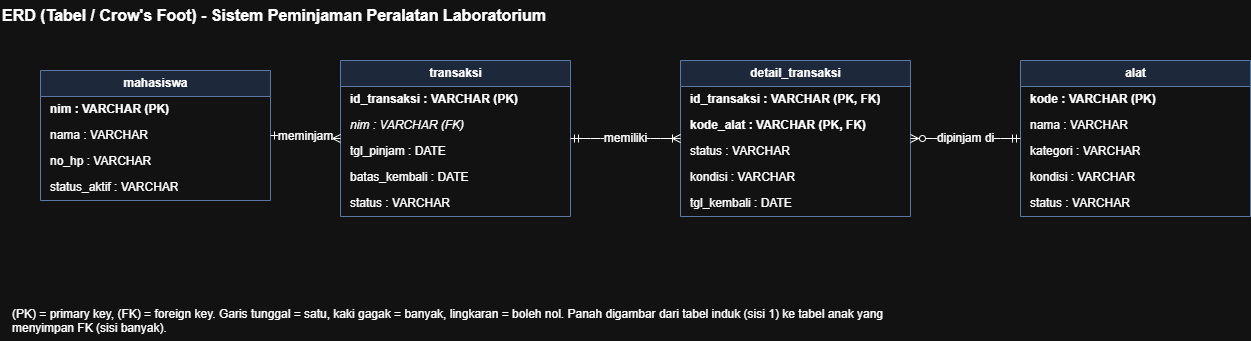

The diagram above was exported from draw.io. Its source (the exported page's mxGraphModel, read from the mxfile embedded in the PNG):
<mxGraphModel dx="1373" dy="749" grid="1" gridSize="10" guides="1" tooltips="1" connect="1" arrows="1" fold="1" page="1" pageScale="1" pageWidth="1400" pageHeight="500" math="0" shadow="0">
  <root>
    <mxCell id="0" />
    <mxCell id="1" parent="0" />
    <mxCell id="title" parent="1" style="text;html=1;align=left;verticalAlign=middle;fontSize=16;fontStyle=1;" value="ERD (Tabel / Crow's Foot) - Sistem Peminjaman Peralatan Laboratorium" vertex="1">
      <mxGeometry height="30" width="800" x="40" y="20" as="geometry" />
    </mxCell>
    <mxCell id="t_mhs" parent="1" style="swimlane;fontStyle=1;childLayout=stackLayout;horizontal=1;startSize=26;horizontalStack=0;resizeParent=1;resizeParentMax=0;resizeLast=0;collapsible=0;marginBottom=0;html=1;fillColor=#dae8fc;strokeColor=#6c8ebf;" value="mahasiswa" vertex="1">
      <mxGeometry height="130" width="230" x="80" y="90" as="geometry" />
    </mxCell>
    <mxCell id="mhs1" parent="t_mhs" style="text;strokeColor=none;fillColor=none;align=left;verticalAlign=middle;spacingLeft=8;spacingRight=4;overflow=hidden;rotatable=0;html=1;fontStyle=1;" value="nim : VARCHAR  (PK)" vertex="1">
      <mxGeometry height="26" width="230" y="26" as="geometry" />
    </mxCell>
    <mxCell id="mhs2" parent="t_mhs" style="text;strokeColor=none;fillColor=none;align=left;verticalAlign=middle;spacingLeft=8;spacingRight=4;overflow=hidden;rotatable=0;html=1;" value="nama : VARCHAR" vertex="1">
      <mxGeometry height="26" width="230" y="52" as="geometry" />
    </mxCell>
    <mxCell id="mhs3" parent="t_mhs" style="text;strokeColor=none;fillColor=none;align=left;verticalAlign=middle;spacingLeft=8;spacingRight=4;overflow=hidden;rotatable=0;html=1;" value="no_hp : VARCHAR" vertex="1">
      <mxGeometry height="26" width="230" y="78" as="geometry" />
    </mxCell>
    <mxCell id="mhs4" parent="t_mhs" style="text;strokeColor=none;fillColor=none;align=left;verticalAlign=middle;spacingLeft=8;spacingRight=4;overflow=hidden;rotatable=0;html=1;" value="status_aktif : VARCHAR" vertex="1">
      <mxGeometry height="26" width="230" y="104" as="geometry" />
    </mxCell>
    <mxCell id="t_trx" parent="1" style="swimlane;fontStyle=1;childLayout=stackLayout;horizontal=1;startSize=26;horizontalStack=0;resizeParent=1;resizeParentMax=0;resizeLast=0;collapsible=0;marginBottom=0;html=1;fillColor=#dae8fc;strokeColor=#6c8ebf;" value="transaksi" vertex="1">
      <mxGeometry height="156" width="230" x="380" y="80" as="geometry" />
    </mxCell>
    <mxCell id="trx1" parent="t_trx" style="text;strokeColor=none;fillColor=none;align=left;verticalAlign=middle;spacingLeft=8;spacingRight=4;overflow=hidden;rotatable=0;html=1;fontStyle=1;" value="id_transaksi : VARCHAR  (PK)" vertex="1">
      <mxGeometry height="26" width="230" y="26" as="geometry" />
    </mxCell>
    <mxCell id="trx2" parent="t_trx" style="text;strokeColor=none;fillColor=none;align=left;verticalAlign=middle;spacingLeft=8;spacingRight=4;overflow=hidden;rotatable=0;html=1;fontStyle=2;" value="nim : VARCHAR  (FK)" vertex="1">
      <mxGeometry height="26" width="230" y="52" as="geometry" />
    </mxCell>
    <mxCell id="trx3" parent="t_trx" style="text;strokeColor=none;fillColor=none;align=left;verticalAlign=middle;spacingLeft=8;spacingRight=4;overflow=hidden;rotatable=0;html=1;" value="tgl_pinjam : DATE" vertex="1">
      <mxGeometry height="26" width="230" y="78" as="geometry" />
    </mxCell>
    <mxCell id="trx4" parent="t_trx" style="text;strokeColor=none;fillColor=none;align=left;verticalAlign=middle;spacingLeft=8;spacingRight=4;overflow=hidden;rotatable=0;html=1;" value="batas_kembali : DATE" vertex="1">
      <mxGeometry height="26" width="230" y="104" as="geometry" />
    </mxCell>
    <mxCell id="trx5" parent="t_trx" style="text;strokeColor=none;fillColor=none;align=left;verticalAlign=middle;spacingLeft=8;spacingRight=4;overflow=hidden;rotatable=0;html=1;" value="status : VARCHAR" vertex="1">
      <mxGeometry height="26" width="230" y="130" as="geometry" />
    </mxCell>
    <mxCell id="t_det" parent="1" style="swimlane;fontStyle=1;childLayout=stackLayout;horizontal=1;startSize=26;horizontalStack=0;resizeParent=1;resizeParentMax=0;resizeLast=0;collapsible=0;marginBottom=0;html=1;fillColor=#dae8fc;strokeColor=#6c8ebf;" value="detail_transaksi" vertex="1">
      <mxGeometry height="156" width="230" x="720" y="80" as="geometry" />
    </mxCell>
    <mxCell id="det1" parent="t_det" style="text;strokeColor=none;fillColor=none;align=left;verticalAlign=middle;spacingLeft=8;spacingRight=4;overflow=hidden;rotatable=0;html=1;fontStyle=1;" value="id_transaksi : VARCHAR  (PK, FK)" vertex="1">
      <mxGeometry height="26" width="230" y="26" as="geometry" />
    </mxCell>
    <mxCell id="det2" parent="t_det" style="text;strokeColor=none;fillColor=none;align=left;verticalAlign=middle;spacingLeft=8;spacingRight=4;overflow=hidden;rotatable=0;html=1;fontStyle=1;" value="kode_alat : VARCHAR  (PK, FK)" vertex="1">
      <mxGeometry height="26" width="230" y="52" as="geometry" />
    </mxCell>
    <mxCell id="det3" parent="t_det" style="text;strokeColor=none;fillColor=none;align=left;verticalAlign=middle;spacingLeft=8;spacingRight=4;overflow=hidden;rotatable=0;html=1;" value="status : VARCHAR" vertex="1">
      <mxGeometry height="26" width="230" y="78" as="geometry" />
    </mxCell>
    <mxCell id="det4" parent="t_det" style="text;strokeColor=none;fillColor=none;align=left;verticalAlign=middle;spacingLeft=8;spacingRight=4;overflow=hidden;rotatable=0;html=1;" value="kondisi : VARCHAR" vertex="1">
      <mxGeometry height="26" width="230" y="104" as="geometry" />
    </mxCell>
    <mxCell id="det5" parent="t_det" style="text;strokeColor=none;fillColor=none;align=left;verticalAlign=middle;spacingLeft=8;spacingRight=4;overflow=hidden;rotatable=0;html=1;" value="tgl_kembali : DATE" vertex="1">
      <mxGeometry height="26" width="230" y="130" as="geometry" />
    </mxCell>
    <mxCell id="t_alt" parent="1" style="swimlane;fontStyle=1;childLayout=stackLayout;horizontal=1;startSize=26;horizontalStack=0;resizeParent=1;resizeParentMax=0;resizeLast=0;collapsible=0;marginBottom=0;html=1;fillColor=#dae8fc;strokeColor=#6c8ebf;" value="alat" vertex="1">
      <mxGeometry height="156" width="230" x="1060" y="80" as="geometry" />
    </mxCell>
    <mxCell id="alt1" parent="t_alt" style="text;strokeColor=none;fillColor=none;align=left;verticalAlign=middle;spacingLeft=8;spacingRight=4;overflow=hidden;rotatable=0;html=1;fontStyle=1;" value="kode : VARCHAR  (PK)" vertex="1">
      <mxGeometry height="26" width="230" y="26" as="geometry" />
    </mxCell>
    <mxCell id="alt2" parent="t_alt" style="text;strokeColor=none;fillColor=none;align=left;verticalAlign=middle;spacingLeft=8;spacingRight=4;overflow=hidden;rotatable=0;html=1;" value="nama : VARCHAR" vertex="1">
      <mxGeometry height="26" width="230" y="52" as="geometry" />
    </mxCell>
    <mxCell id="alt3" parent="t_alt" style="text;strokeColor=none;fillColor=none;align=left;verticalAlign=middle;spacingLeft=8;spacingRight=4;overflow=hidden;rotatable=0;html=1;" value="kategori : VARCHAR" vertex="1">
      <mxGeometry height="26" width="230" y="78" as="geometry" />
    </mxCell>
    <mxCell id="alt4" parent="t_alt" style="text;strokeColor=none;fillColor=none;align=left;verticalAlign=middle;spacingLeft=8;spacingRight=4;overflow=hidden;rotatable=0;html=1;" value="kondisi : VARCHAR" vertex="1">
      <mxGeometry height="26" width="230" y="104" as="geometry" />
    </mxCell>
    <mxCell id="alt5" parent="t_alt" style="text;strokeColor=none;fillColor=none;align=left;verticalAlign=middle;spacingLeft=8;spacingRight=4;overflow=hidden;rotatable=0;html=1;" value="status : VARCHAR" vertex="1">
      <mxGeometry height="26" width="230" y="130" as="geometry" />
    </mxCell>
    <mxCell id="rel1" edge="1" parent="1" source="t_mhs" style="edgeStyle=entityRelationEdgeStyle;fontSize=12;html=1;startArrow=ERmandOne;endArrow=ERzeroToMany;startFill=0;endFill=0;" target="t_trx" value="meminjam">
      <mxGeometry relative="1" as="geometry" />
    </mxCell>
    <mxCell id="rel2" edge="1" parent="1" source="t_trx" style="edgeStyle=entityRelationEdgeStyle;fontSize=12;html=1;startArrow=ERmandOne;endArrow=ERoneToMany;startFill=0;endFill=0;" target="t_det" value="memiliki">
      <mxGeometry relative="1" as="geometry" />
    </mxCell>
    <mxCell id="rel3" edge="1" parent="1" source="t_alt" style="edgeStyle=entityRelationEdgeStyle;fontSize=12;html=1;startArrow=ERmandOne;endArrow=ERzeroToMany;startFill=0;endFill=0;" target="t_det" value="dipinjam di">
      <mxGeometry relative="1" as="geometry" />
    </mxCell>
    <mxCell id="legend" parent="1" style="text;html=1;align=left;verticalAlign=top;whiteSpace=wrap;fontSize=12;" value="(PK) = primary key, (FK) = foreign key. Garis tunggal = satu, kaki gagak = banyak, lingkaran = boleh nol. Panah digambar dari tabel induk (sisi 1) ke tabel anak yang menyimpan FK (sisi banyak)." vertex="1">
      <mxGeometry height="40" width="900" x="50" y="320" as="geometry" />
    </mxCell>
  </root>
</mxGraphModel>